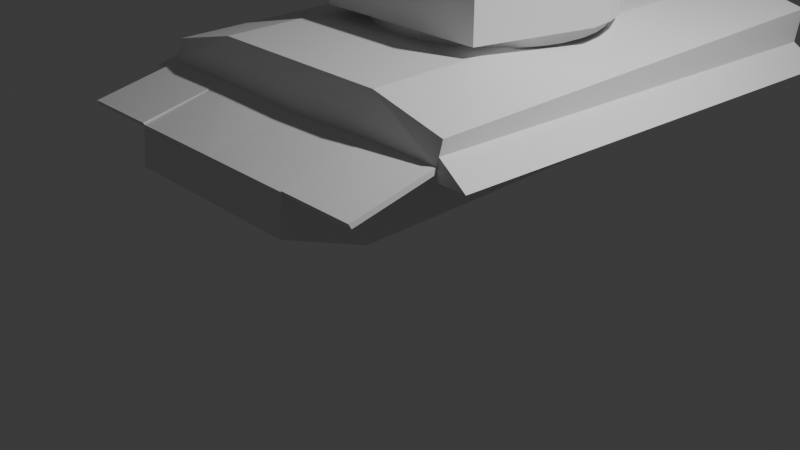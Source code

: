 # Source: HeroTank.blend  (saved by Blender 4.0.35; exported with 4.5.12 LTS)
import bpy
from mathutils import Matrix  # noqa: F401  (used for matrix-valued properties, if any)

bpy.ops.wm.read_factory_settings(use_empty=True)
scene = bpy.context.scene
scene.name = 'Scene'

# ---- collections
col_camera = bpy.data.collections.new('Camera'); scene.collection.children.link(col_camera)
col_references = bpy.data.collections.new('References'); scene.collection.children.link(col_references)
col_tank = bpy.data.collections.new('Tank'); scene.collection.children.link(col_tank)
col_turret = bpy.data.collections.new('Turret'); col_tank.children.link(col_turret)
col_body = bpy.data.collections.new('Body'); col_tank.children.link(col_body)

# ---- materials (node trees are filled in below, after node groups)
mat_material = bpy.data.materials.new('Material')
mat_material.alpha_threshold = 0.0
mat_material.use_transparent_shadow = False
mat_material.roughness = 0.5
mat_material.line_color = (0.0, 0.0, 0.0, 1.0)

# ---- material node trees
mat_material.use_nodes = True; mat_material.node_tree.nodes.clear()
_N = mat_material.node_tree.nodes; _L = mat_material.node_tree.links
n0 = _N.new('ShaderNodeOutputMaterial'); n0.name = 'Material Output'; n0.location = (300, 300)
n1 = _N.new('ShaderNodeBsdfPrincipled'); n1.name = 'Principled BSDF'; n1.location = (10, 300)
n1.inputs[3].default_value = 1.45
_L.new(n1.outputs[0], n0.inputs[0])
n0.is_active_output = True

# ---- world
world_world = bpy.data.worlds.new('World'); scene.world = world_world
world_world.use_nodes = True; world_world.node_tree.nodes.clear()
_N = world_world.node_tree.nodes; _L = world_world.node_tree.links
n0 = _N.new('ShaderNodeOutputWorld'); n0.name = 'World Output'; n0.location = (300, 300)
n1 = _N.new('ShaderNodeBackground'); n1.name = 'Background'; n1.location = (10, 300)
n1.inputs[0].default_value = (0.05088, 0.05088, 0.05088, 1.0)
_L.new(n1.outputs[0], n0.inputs[0])
n0.is_active_output = True
world_world.color = (0.05088, 0.05088, 0.05088)
world_world.use_sun_shadow = False
world_world.sun_shadow_jitter_overblur = 0.0

# ---- cameras
cam_camera = bpy.data.cameras.new('Camera')
cam_camera.clip_end = 100.0
cam_camera.ortho_scale = 7.314

# ---- lights
light_light = bpy.data.lights.new('Light', 'POINT')
light_light.transmission_factor = 0.0
light_light.use_soft_falloff = False
light_light.energy = 1000.0
light_light.shadow_soft_size = 0.1
light_light.shadow_maximum_resolution = 0.006
light_light.use_absolute_resolution = True

# ---- meshes
me_circle_001 = bpy.data.meshes.new('Circle.001')
me_circle_001.from_pydata([(0.008067, 1.368, 0.1216), (-0.2479, 1.343, 0.1216), (-0.4941, 1.268, 0.1216), (-0.7209, 1.147, 0.1216), (-0.9197, 0.9839, 0.1216), (-1.083, 0.7851, 0.1216), (-1.204, 0.5582, 0.1216), (-1.279, 0.3121, 0.1216), (-1.304, 0.05611, 0.1216), (-0.9565, -1.19, 0.1216), (0.9726, -1.19, 0.1216), (1.32, 0.05611, 0.1216), (1.295, 0.3121, 0.1216), (1.22, 0.5582, 0.1216), (1.099, 0.7851, 0.1216), (0.9359, 0.9839, 0.1216), (0.737, 1.147, 0.1216), (0.5102, 1.268, 0.1216), (0.2641, 1.343, 0.1216), (0.008067, 1.368, 0.8744), (-0.2479, 1.343, 0.8744), (-0.4941, 1.268, 0.8744), (-0.7209, 1.147, 0.8744), (-0.9197, 0.9839, 0.8744), (-1.083, 0.7851, 0.8744), (-1.204, 0.5582, 0.8744), (-1.279, 0.3121, 0.8744), (-1.304, 0.05611, 0.8744), (-0.9565, -1.19, 0.7636), (0.9726, -1.19, 0.7636), (1.32, 0.05611, 0.8744), (1.295, 0.3121, 0.8744), (1.22, 0.5582, 0.8744), (1.099, 0.7851, 0.8744), (0.9359, 0.9839, 0.8744), (0.737, 1.147, 0.8744), (0.5102, 1.268, 0.8744), (0.2641, 1.343, 0.8744)], [], [(1, 0, 18, 17, 16, 15, 14, 13, 12, 11, 10, 9, 8, 7, 6, 5, 4, 3, 2), (30, 27, 28, 29), (0, 1, 20, 19), (16, 17, 36, 35), (8, 9, 28, 27), (1, 2, 21, 20), (17, 18, 37, 36), (10, 11, 30, 29), (2, 3, 22, 21), (18, 0, 19, 37), (11, 12, 31, 30), (3, 4, 23, 22), (9, 10, 29, 28), (12, 13, 32, 31), (4, 5, 24, 23), (13, 14, 33, 32), (5, 6, 25, 24), (14, 15, 34, 33), (6, 7, 26, 25), (15, 16, 35, 34), (7, 8, 27, 26), (20, 21, 22, 23, 24, 25, 26, 27, 30, 31, 32, 33, 34, 35, 36, 37, 19)])
_uv = me_circle_001.uv_layers.new(name='UVMap')
_uv.uv.foreach_set('vector', [0.0, 0.0, 0.0, 0.0, 0.0, 0.0, 0.0, 0.0, 0.0, 0.0, 0.0, 0.0, 0.0, 0.0, 0.0, 0.0, 0.0, 0.0, 0.0, 0.0, 0.0, 0.0, 0.0, 0.0, 0.0, 0.0, 0.0, 0.0, 0.0, 0.0, 0.0, 0.0, 0.0, 0.0, 0.0, 0.0, 0.0, 0.0, 0.0, 0.0, 0.0, 0.0, 0.0, 0.0, 0.0, 0.0, 0.0, 0.0, 0.0, 0.0, 0.0, 0.0, 0.0, 0.0, 0.0, 0.0, 0.0, 0.0, 0.0, 0.0, 0.0, 0.0, 0.0, 0.0, 0.0, 0.0, 0.0, 0.0, 0.0, 0.0, 0.0, 0.0, 0.0, 0.0, 0.0, 0.0, 0.0, 0.0, 0.0, 0.0, 0.0, 0.0, 0.0, 0.0, 0.0, 0.0, 0.0, 0.0, 0.0, 0.0, 0.0, 0.0, 0.0, 0.0, 0.0, 0.0, 0.0, 0.0, 0.0, 0.0, 0.0, 0.0, 0.0, 0.0, 0.0, 0.0, 0.0, 0.0, 0.0, 0.0, 0.0, 0.0, 0.0, 0.0, 0.0, 0.0, 0.0, 0.0, 0.0, 0.0, 0.0, 0.0, 0.0, 0.0, 0.0, 0.0, 0.0, 0.0, 0.0, 0.0, 0.0, 0.0, 0.0, 0.0, 0.0, 0.0, 0.0, 0.0, 0.0, 0.0, 0.0, 0.0, 0.0, 0.0, 0.0, 0.0, 0.0, 0.0, 0.0, 0.0, 0.0, 0.0, 0.0, 0.0, 0.0, 0.0, 0.0, 0.0, 0.0, 0.0, 0.0, 0.0, 0.0, 0.0, 0.0, 0.0, 0.0, 0.0, 0.0, 0.0, 0.0, 0.0, 0.0, 0.0, 0.0, 0.0, 0.0, 0.0, 0.0, 0.0, 0.0, 0.0, 0.0, 0.0, 0.0, 0.0, 0.0, 0.0, 0.0, 0.0, 0.0, 0.0, 0.0, 0.0, 0.0, 0.0, 0.0, 0.0, 0.0, 0.0, 0.0, 0.0, 0.0, 0.0, 0.0, 0.0, 0.0, 0.0, 0.0, 0.0, 0.0, 0.0, 0.0, 0.0, 0.0, 0.0, 0.0, 0.0, 0.0, 0.0, 0.0, 0.0, 0.0, 0.0, 0.0, 0.0, 0.0, 0.0, 0.0, 0.0, 0.0, 0.0])
me_circle_001.update()
me_circle_002 = bpy.data.meshes.new('Circle.002')
me_circle_002.from_pydata([(-2.861e-09, 1.251, 0.1193), (-0.2326, 1.228, 0.1193), (-0.4562, 1.16, 0.1193), (-0.6622, 1.05, 0.1193), (-0.8429, 0.902, 0.1193), (-0.9911, 0.7214, 0.1193), (-1.101, 0.5153, 0.1193), (-1.169, 0.2917, 0.1193), (-1.192, 0.05916, 0.1193), (-1.169, -0.1734, 0.1193), (-1.101, -0.397, 0.1193), (-0.9911, -0.6031, 0.1193), (-0.8429, -0.7837, 0.1193), (-0.6622, -0.932, 0.1193), (-0.4562, -1.042, 0.1193), (-0.2326, -1.11, 0.1193), (-2.861e-09, -1.133, 0.1193), (0.2326, -1.11, 0.1193), (0.4562, -1.042, 0.1193), (0.6622, -0.932, 0.1193), (0.8429, -0.7837, 0.1193), (0.9911, -0.6031, 0.1193), (1.101, -0.397, 0.1193), (1.169, -0.1734, 0.1193), (1.192, 0.05916, 0.1193), (1.169, 0.2917, 0.1193), (1.101, 0.5153, 0.1193), (0.9911, 0.7214, 0.1193), (0.8429, 0.902, 0.1193), (0.6622, 1.05, 0.1193), (0.4562, 1.16, 0.1193), (0.2326, 1.228, 0.1193), (-2.861e-09, 1.251, -0.002853), (-0.2326, 1.228, -0.002853), (-0.4562, 1.16, -0.002853), (-0.6622, 1.05, -0.002853), (-0.8429, 0.902, -0.002853), (-0.9911, 0.7214, -0.002853), (-1.101, 0.5153, -0.002853), (-1.169, 0.2917, -0.002853), (-1.192, 0.05916, -0.002853), (-1.169, -0.1734, -0.002853), (-1.101, -0.397, -0.002853), (-0.9911, -0.6031, -0.002853), (-0.8429, -0.7837, -0.002853), (-0.6622, -0.932, -0.002853), (-0.4562, -1.042, -0.002853), (-0.2326, -1.11, -0.002853), (-2.861e-09, -1.133, -0.002853), (0.2326, -1.11, -0.002853), (0.4562, -1.042, -0.002853), (0.6622, -0.932, -0.002853), (0.8429, -0.7837, -0.002853), (0.9911, -0.6031, -0.002853), (1.101, -0.397, -0.002853), (1.169, -0.1734, -0.002853), (1.192, 0.05916, -0.002853), (1.169, 0.2917, -0.002853), (1.101, 0.5153, -0.002853), (0.9911, 0.7214, -0.002853), (0.8429, 0.902, -0.002853), (0.6622, 1.05, -0.002853), (0.4562, 1.16, -0.002853), (0.2326, 1.228, -0.002853)], [], [(0, 31, 63, 32), (19, 18, 50, 51), (6, 5, 37, 38), (20, 19, 51, 52), (7, 6, 38, 39), (21, 20, 52, 53), (8, 7, 39, 40), (22, 21, 53, 54), (9, 8, 40, 41), (23, 22, 54, 55), (10, 9, 41, 42), (24, 23, 55, 56), (11, 10, 42, 43), (25, 24, 56, 57), (12, 11, 43, 44), (26, 25, 57, 58), (13, 12, 44, 45), (27, 26, 58, 59), (14, 13, 45, 46), (1, 0, 32, 33), (28, 27, 59, 60), (15, 14, 46, 47), (2, 1, 33, 34), (29, 28, 60, 61), (16, 15, 47, 48), (3, 2, 34, 35), (30, 29, 61, 62), (17, 16, 48, 49), (4, 3, 35, 36), (31, 30, 62, 63), (18, 17, 49, 50), (5, 4, 36, 37)])
_uv = me_circle_002.uv_layers.new(name='UVMap')
_uv.uv.foreach_set('vector', [0.0, 0.0, 0.0, 0.0, 0.0, 0.0, 0.0, 0.0, 0.0, 0.0, 0.0, 0.0, 0.0, 0.0, 0.0, 0.0, 0.0, 0.0, 0.0, 0.0, 0.0, 0.0, 0.0, 0.0, 0.0, 0.0, 0.0, 0.0, 0.0, 0.0, 0.0, 0.0, 0.0, 0.0, 0.0, 0.0, 0.0, 0.0, 0.0, 0.0, 0.0, 0.0, 0.0, 0.0, 0.0, 0.0, 0.0, 0.0, 0.0, 0.0, 0.0, 0.0, 0.0, 0.0, 0.0, 0.0, 0.0, 0.0, 0.0, 0.0, 0.0, 0.0, 0.0, 0.0, 0.0, 0.0, 0.0, 0.0, 0.0, 0.0, 0.0, 0.0, 0.0, 0.0, 0.0, 0.0, 0.0, 0.0, 0.0, 0.0, 0.0, 0.0, 0.0, 0.0, 0.0, 0.0, 0.0, 0.0, 0.0, 0.0, 0.0, 0.0, 0.0, 0.0, 0.0, 0.0, 0.0, 0.0, 0.0, 0.0, 0.0, 0.0, 0.0, 0.0, 0.0, 0.0, 0.0, 0.0, 0.0, 0.0, 0.0, 0.0, 0.0, 0.0, 0.0, 0.0, 0.0, 0.0, 0.0, 0.0, 0.0, 0.0, 0.0, 0.0, 0.0, 0.0, 0.0, 0.0, 0.0, 0.0, 0.0, 0.0, 0.0, 0.0, 0.0, 0.0, 0.0, 0.0, 0.0, 0.0, 0.0, 0.0, 0.0, 0.0, 0.0, 0.0, 0.0, 0.0, 0.0, 0.0, 0.0, 0.0, 0.0, 0.0, 0.0, 0.0, 0.0, 0.0, 0.0, 0.0, 0.0, 0.0, 0.0, 0.0, 0.0, 0.0, 0.0, 0.0, 0.0, 0.0, 0.0, 0.0, 0.0, 0.0, 0.0, 0.0, 0.0, 0.0, 0.0, 0.0, 0.0, 0.0, 0.0, 0.0, 0.0, 0.0, 0.0, 0.0, 0.0, 0.0, 0.0, 0.0, 0.0, 0.0, 0.0, 0.0, 0.0, 0.0, 0.0, 0.0, 0.0, 0.0, 0.0, 0.0, 0.0, 0.0, 0.0, 0.0, 0.0, 0.0, 0.0, 0.0, 0.0, 0.0, 0.0, 0.0, 0.0, 0.0, 0.0, 0.0, 0.0, 0.0, 0.0, 0.0, 0.0, 0.0, 0.0, 0.0, 0.0, 0.0, 0.0, 0.0, 0.0, 0.0, 0.0, 0.0, 0.0, 0.0, 0.0, 0.0, 0.0, 0.0, 0.0, 0.0, 0.0, 0.0, 0.0, 0.0, 0.0, 0.0, 0.0, 0.0, 0.0, 0.0, 0.0, 0.0])
me_circle_002.update()
me_cube = bpy.data.meshes.new('Cube')
me_cube.from_pydata([(1.0, 1.045, 0.9266), (1.0, 1.008, -0.4506), (1.0, -4.448, 0.9453), (1.0, -4.533, -0.4506), (1.0, 0.9406, 0.2961), (1.0, -4.514, 0.5282), (1.0, -5.41, 0.3253), (1.0, -5.451, -0.07388), (1.806, 1.045, 0.7266), (1.806, -4.448, 0.7453), (1.806, 0.9406, 0.2961), (1.806, -4.514, 0.5282), (0.0, 1.004, -0.4506), (0.0, -4.448, 0.9453), (0.0, -4.533, -0.4506), (0.0, 1.041, 0.9266), (0.0, 0.9386, 0.2961), (0.0, -4.533, 0.5078), (0.0, -5.451, -0.07388), (0.0, -5.41, 0.3253), (1.0, -5.422, 0.346), (1.806, -5.422, 0.346), (1.01, -4.493, 0.4828), (1.816, -4.493, 0.4828), (1.01, -5.401, 0.3005), (1.816, -5.401, 0.3005), (1.806, 0.9642, 0.3747), (1.806, -4.49, 0.6068), (1.806, 0.9301, 0.1771), (1.806, -4.536, 0.4092), (2.144, 0.9301, 0.1771), (2.144, -4.536, 0.4092), (2.144, 0.9301, 0.1771), (2.144, -4.536, 0.4092)], [], [(12, 1, 3, 14), (0, 2, 9, 8), (16, 15, 0, 4), (12, 16, 4, 1), (1, 4, 5, 3), (14, 3, 7, 18), (3, 5, 6, 7), (10, 8, 9, 11), (2, 5, 11, 9), (4, 0, 8, 10), (5, 4, 10, 11), (5, 17, 19, 6), (7, 6, 19, 18), (5, 2, 13, 17), (0, 15, 13, 2), (11, 21, 25, 23), (22, 23, 25, 24), (21, 20, 24, 25), (20, 5, 22, 24), (5, 11, 23, 22), (6, 20, 21, 11, 5), (27, 26, 28, 29), (31, 30, 32, 33), (29, 33, 31, 27), (27, 31, 30, 26), (26, 30, 32, 28), (28, 32, 33, 29)])
_uv = me_cube.uv_layers.new(name='UVMap')
_uv.uv.foreach_set('vector', [0.25, 0.5, 0.375, 0.5, 0.375, 0.75, 0.25, 0.75, 0.625, 0.5, 0.625, 0.75, 0.625, 0.75, 0.625, 0.5, 0.5417, 0.375, 0.625, 0.375, 0.625, 0.5, 0.5417, 0.5, 0.375, 0.375, 0.5417, 0.375, 0.5417, 0.5, 0.375, 0.5, 0.375, 0.5, 0.5417, 0.5, 0.5467, 0.75, 0.375, 0.75, 0.25, 0.75, 0.375, 0.75, 0.375, 0.75, 0.25, 0.75, 0.375, 0.75, 0.5467, 0.75, 0.5467, 0.75, 0.375, 0.75, 0.5417, 0.5, 0.625, 0.5, 0.625, 0.75, 0.5467, 0.75, 0.625, 0.75, 0.5467, 0.75, 0.5467, 0.75, 0.625, 0.75, 0.5417, 0.5, 0.625, 0.5, 0.625, 0.5, 0.5417, 0.5, 0.5467, 0.75, 0.5417, 0.5, 0.5417, 0.5, 0.5467, 0.75, 0.5467, 0.75, 0.5467, 0.875, 0.5467, 0.875, 0.5467, 0.75, 0.375, 0.75, 0.5467, 0.75, 0.5467, 0.875, 0.375, 0.875, 0.5467, 0.75, 0.625, 0.75, 0.625, 0.875, 0.5467, 0.875, 0.625, 0.5, 0.75, 0.5, 0.75, 0.75, 0.625, 0.75, 0.0, 0.0, 0.0, 0.0, 0.0, 0.0, 0.0, 0.0, 0.5467, 0.75, 0.5467, 0.75, 0.5467, 0.75, 0.5467, 0.75, 0.0, 0.0, 0.0, 0.0, 0.0, 0.0, 0.0, 0.0, 0.0, 0.0, 0.0, 0.0, 0.0, 0.0, 0.0, 0.0, 0.5467, 0.75, 0.5467, 0.75, 0.5467, 0.75, 0.5467, 0.75, 0.0, 0.0, 0.0, 0.0, 0.0, 0.0, 0.0, 0.0, 0.0, 0.0, 0.0, 0.0, 0.0, 0.0, 0.0, 0.0, 0.0, 0.0, 0.0, 0.0, 0.0, 0.0, 0.0, 0.0, 0.0, 0.0, 0.0, 0.0, 0.0, 0.0, 0.0, 0.0, 0.0, 0.0, 0.0, 0.0, 0.0, 0.0, 0.0, 0.0, 0.0, 0.0, 0.0, 0.0, 0.0, 0.0, 0.0, 0.0, 0.0, 0.0, 0.0, 0.0, 0.0, 0.0, 0.0, 0.0, 0.0, 0.0])
me_cube.materials.append(mat_material)
me_cube.use_mirror_vertex_groups = False
me_cube.update()

# ---- objects
ob_light = bpy.data.objects.new('Light', light_light)
ob_camera = bpy.data.objects.new('Camera', cam_camera)
ob_frontback = bpy.data.objects.new('FrontBack', None)
ob_side = bpy.data.objects.new('Side', None)
ob_top = bpy.data.objects.new('Top', None)
ob_turret = bpy.data.objects.new('Turret', me_circle_001)
ob_turretbottom = bpy.data.objects.new('TurretBottom', me_circle_002)
ob_body = bpy.data.objects.new('Body', me_cube)

# ---- transforms, parenting, visibility, modifiers, constraints
ob_light.location = (4.076, 1.005, 5.904)
ob_light.rotation_euler = (0.6503, 0.05522, 1.866)
ob_light.lock_rotations_4d = False
ob_light.empty_display_type = 'ARROWS'
ob_light.color = (0.0, 0.0, 0.0, 0.0)
ob_light.lineart.crease_threshold = 0.0
ob_camera.location = (7.359, -6.926, 4.958)
ob_camera.rotation_euler = (1.109, 0.0, 0.8149)
ob_camera.lock_rotations_4d = False
ob_camera.empty_display_type = 'ARROWS'
ob_camera.color = (0.0, 0.0, 0.0, 0.0)
ob_camera.display_type = 'WIRE'
ob_camera.lineart.crease_threshold = 0.0
ob_frontback.location = (2.097, -20.0, 2.074)
ob_frontback.rotation_euler = (1.571, -0.0, -0.0)
ob_frontback.scale = (2.0, 2.0, 2.0)
ob_frontback.empty_display_type = 'IMAGE'
ob_frontback.empty_display_size = 5.0
ob_frontback.use_empty_image_alpha = True
ob_frontback.color = (1.0, 1.0, 1.0, 0.7027)
ob_side.location = (-20.0, 0.0, 2.12)
ob_side.rotation_euler = (1.571, -0.0, 1.571)
ob_side.scale = (2.0, 2.0, 2.0)
ob_side.empty_display_type = 'IMAGE'
ob_side.empty_display_size = 5.0
ob_side.use_empty_image_alpha = True
ob_side.color = (1.0, 1.0, 1.0, 0.7)
ob_top.location = (0.0928, 0.0, -20.0)
ob_top.rotation_euler = (0.0, -0.0, 158.7)
ob_top.scale = (2.0, 2.0, 2.0)
ob_top.empty_display_type = 'IMAGE'
ob_top.empty_display_size = 5.0
ob_top.use_empty_image_alpha = True
ob_top.color = (1.0, 1.0, 1.0, 0.7)
ob_turret.location = (0.07306, 1.084, 1.933)
ob_turretbottom.location = (0.07306, 1.084, 1.933)
ob_body.location = (0.0, 3.213, 0.997)
ob_body.lock_rotations_4d = False
ob_body.empty_display_type = 'ARROWS'
ob_body.lineart.crease_threshold = 0.0
_m = ob_body.modifiers.new('Mirror', 'MIRROR')
_m.use_clip = True

# ---- collection membership
col_camera.objects.link(ob_light)
col_camera.objects.link(ob_camera)
col_references.objects.link(ob_frontback)
col_references.objects.link(ob_side)
col_references.objects.link(ob_top)
col_turret.objects.link(ob_turret)
col_turret.objects.link(ob_turretbottom)
col_body.objects.link(ob_body)

# ---- scene / render settings (as saved in the file)
scene.camera = ob_camera
scene.frame_start = 1; scene.frame_end = 250; scene.frame_set(1)
scene.render.engine = 'BLENDER_EEVEE_NEXT'
scene.cycles.sampling_pattern = 'TABULATED_SOBOL'
bpy.context.view_layer.update()
